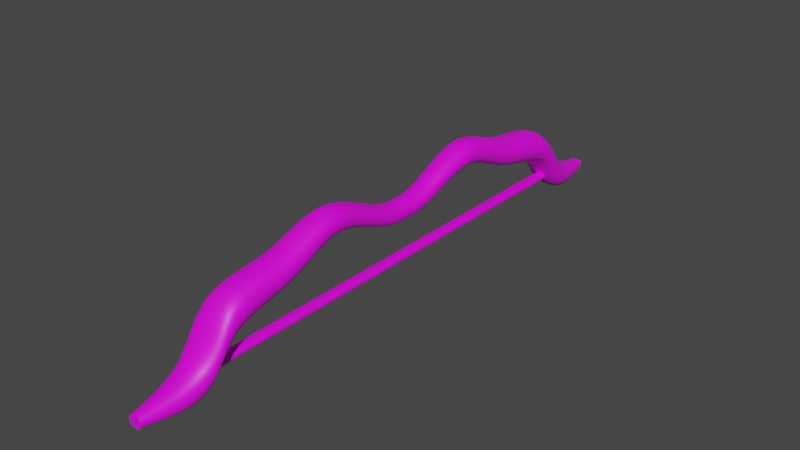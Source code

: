# Source: Bow.blend  (saved by Blender 2.92.15; exported with 4.5.12 LTS)
import bpy
from mathutils import Matrix  # noqa: F401  (used for matrix-valued properties, if any)

bpy.ops.wm.read_factory_settings(use_empty=True)
scene = bpy.context.scene
scene.name = 'Scene'

# ---- collections
col_collection = bpy.data.collections.new('Collection'); scene.collection.children.link(col_collection)

# ---- images (referenced by path relative to the original .blend; pixels are not part of the script)
import os
ASSET_DIR = os.environ.get("B2B_ASSET_DIR", "")  # directory of the original .blend (textures are referenced by path, not embedded)
HERE = os.path.dirname(os.path.abspath(__file__))  # packed textures are extracted next to this script under _unpacked/

def load_image(name, relpath, width, height, colorspace="sRGB"):
    """Load a texture the original file referenced (path relative to the .blend, or extracted next to this script)."""
    p = next((c for c in (os.path.join(HERE, relpath), os.path.join(ASSET_DIR, relpath)) if relpath and os.path.exists(c)), "")
    if p:
        img = bpy.data.images.load(p, check_existing=True)
        img.name = name
    else:  # same state as the original file: an image datablock whose file is absent (Cycles renders it pink)
        img = bpy.data.images.new(name, width, height)
        img.source = "FILE"
        img.filepath = "//" + (relpath or name)
    img.colorspace_settings.name = colorspace
    return img
img_low_poly_palete_png = load_image('Low Poly Palete.png', 'Low Poly Palete.png', 1024, 1024, 'sRGB')

# ---- materials (node trees are filled in below, after node groups)
mat_material_001 = bpy.data.materials.new('Material.001')
mat_material_001.use_transparent_shadow = False
mat_material_002 = bpy.data.materials.new('Material.002')
mat_material_002.use_transparent_shadow = False

# ---- material node trees
mat_material_001.use_nodes = True; mat_material_001.node_tree.nodes.clear()
_N = mat_material_001.node_tree.nodes; _L = mat_material_001.node_tree.links
n0 = _N.new('ShaderNodeBsdfPrincipled'); n0.name = 'Principled BSDF'; n0.location = (10, 300)
n0.distribution = 'GGX'
n0.subsurface_method = 'BURLEY'
n0.inputs[3].default_value = 1.45
n0.inputs[27].default_value = (0.0, 0.0, 0.0, 1.0)
n0.inputs[28].default_value = 1.0
n1 = _N.new('ShaderNodeOutputMaterial'); n1.name = 'Material Output'; n1.location = (300, 300)
n2 = _N.new('ShaderNodeTexImage'); n2.name = 'Image Texture'; n2.location = (-416, 223)
n2.image = img_low_poly_palete_png
_L.new(n0.outputs[0], n1.inputs[0])
_L.new(n2.outputs[0], n0.inputs[0])
n1.is_active_output = True
mat_material_002.use_nodes = True; mat_material_002.node_tree.nodes.clear()
_N = mat_material_002.node_tree.nodes; _L = mat_material_002.node_tree.links
n0 = _N.new('ShaderNodeBsdfPrincipled'); n0.name = 'Principled BSDF'; n0.location = (10, 300)
n0.distribution = 'GGX'
n0.subsurface_method = 'BURLEY'
n0.inputs[3].default_value = 1.45
n0.inputs[27].default_value = (0.0, 0.0, 0.0, 1.0)
n0.inputs[28].default_value = 1.0
n1 = _N.new('ShaderNodeOutputMaterial'); n1.name = 'Material Output'; n1.location = (300, 300)
n2 = _N.new('ShaderNodeTexImage'); n2.name = 'Image Texture'; n2.location = (-371, 48)
n2.image = img_low_poly_palete_png
_L.new(n0.outputs[0], n1.inputs[0])
_L.new(n2.outputs[0], n0.inputs[0])
n1.is_active_output = True

# ---- world
world_world = bpy.data.worlds.new('World'); scene.world = world_world
world_world.use_nodes = True; world_world.node_tree.nodes.clear()
_N = world_world.node_tree.nodes; _L = world_world.node_tree.links
n0 = _N.new('ShaderNodeOutputWorld'); n0.name = 'World Output'; n0.location = (300, 300)
n1 = _N.new('ShaderNodeBackground'); n1.name = 'Background'; n1.location = (10, 300)
n1.inputs[0].default_value = (0.05088, 0.05088, 0.05088, 1.0)
_L.new(n1.outputs[0], n0.inputs[0])
n0.is_active_output = True
world_world.color = (0.05088, 0.05088, 0.05088)
world_world.use_sun_shadow = False
world_world.sun_shadow_jitter_overblur = 0.0

# ---- meshes
me_cube = bpy.data.meshes.new('Cube')
me_cube.from_pydata([(-0.2951, 1.139, -3.243), (-0.2951, 1.139, -2.653), (0.2951, 1.139, -3.243), (0.2951, 1.139, -2.653), (-0.529, -0.001965, -0.529), (0.529, -0.001965, 0.529), (-0.529, -0.001965, 0.529), (0.529, -0.001965, -0.529), (-0.529, 0.1043, 0.529), (0.529, 0.1043, -0.529), (-0.529, 0.1043, -0.529), (0.529, 0.1043, 0.529), (-0.7645, 0.5521, 0.7645), (0.7645, 0.5521, -0.7645), (-0.7645, 0.5521, -0.7645), (0.7645, 0.5521, 0.7645), (0.9134, 0.8353, 0.9134), (-0.9134, 0.8353, -0.9134), (0.9134, 0.8353, -0.9134), (-0.9134, 0.8353, 0.9134), (0.2951, 1.139, -2.653), (0.2951, 1.139, -3.243), (-0.2951, 1.139, -2.653), (-0.2951, 1.139, -3.243), (0.9134, 0.9001, -2.034), (-0.9134, 0.9001, -3.861), (0.9134, 0.9001, -3.861), (-0.9134, 0.9001, -2.034), (-0.6584, 0.3504, 1.153), (0.6584, 0.3504, 2.47), (-0.6584, 0.3504, 2.47), (0.6584, 0.3504, 1.153)], [], [(3, 2, 0, 1), (18, 17, 25, 26), (9, 11, 5, 7), (10, 9, 7, 4), (11, 8, 6, 5), (29, 30, 8, 11), (28, 31, 9, 10), (31, 29, 11, 9), (4, 6, 8, 10), (18, 16, 15, 13), (17, 18, 13, 14), (16, 19, 12, 15), (28, 30, 12, 14), (16, 18, 26, 24), (19, 16, 24, 27), (17, 19, 27, 25), (14, 12, 19, 17), (25, 27, 22, 23), (23, 21, 26, 25), (21, 20, 24, 26), (20, 22, 27, 24), (10, 8, 30, 28), (13, 15, 29, 31), (14, 13, 31, 28), (15, 12, 30, 29)])
_uv = me_cube.uv_layers.new(name='UVMap')
_uv.uv.foreach_set('vector', [0.5043, 0.432, 0.5019, 0.432, 0.5019, 0.4296, 0.5067, 0.432, 0.5019, 0.4322, 0.4995, 0.4322, 0.4995, 0.4322, 0.5019, 0.4322, 0.5019, 0.4331, 0.5043, 0.4331, 0.5043, 0.4332, 0.5019, 0.4332, 0.4995, 0.4331, 0.5019, 0.4331, 0.5019, 0.4332, 0.4995, 0.4332, 0.5043, 0.4331, 0.5067, 0.4331, 0.5067, 0.4332, 0.5043, 0.4332, 0.5043, 0.4328, 0.5067, 0.4328, 0.5067, 0.4331, 0.5043, 0.4331, 0.4995, 0.4328, 0.5019, 0.4328, 0.5019, 0.4331, 0.4995, 0.4331, 0.5019, 0.4328, 0.5043, 0.4328, 0.5043, 0.4331, 0.5019, 0.4331, 0.5019, 0.4284, 0.5043, 0.4284, 0.5043, 0.4286, 0.5019, 0.4286, 0.5019, 0.4322, 0.5043, 0.4322, 0.5043, 0.4325, 0.5019, 0.4325, 0.4995, 0.4322, 0.5019, 0.4322, 0.5019, 0.4325, 0.4995, 0.4325, 0.5043, 0.4322, 0.5067, 0.4322, 0.5067, 0.4325, 0.5043, 0.4325, 0.5019, 0.4288, 0.5043, 0.4288, 0.5043, 0.4291, 0.5019, 0.4291, 0.5043, 0.4322, 0.5019, 0.4322, 0.5019, 0.4322, 0.5043, 0.4322, 0.5067, 0.4322, 0.5043, 0.4322, 0.5043, 0.4322, 0.5067, 0.4322, 0.5019, 0.4294, 0.5043, 0.4294, 0.5043, 0.4294, 0.5019, 0.4294, 0.5019, 0.4291, 0.5043, 0.4291, 0.5043, 0.4294, 0.5019, 0.4294, 0.5019, 0.4294, 0.5043, 0.4294, 0.5043, 0.4296, 0.5019, 0.4296, 0.4995, 0.432, 0.5019, 0.432, 0.5019, 0.4322, 0.4995, 0.4322, 0.5019, 0.432, 0.5043, 0.432, 0.5043, 0.4322, 0.5019, 0.4322, 0.5043, 0.432, 0.5067, 0.432, 0.5067, 0.4322, 0.5043, 0.4322, 0.5019, 0.4286, 0.5043, 0.4286, 0.5043, 0.4288, 0.5019, 0.4288, 0.5019, 0.4325, 0.5043, 0.4325, 0.5043, 0.4328, 0.5019, 0.4328, 0.4995, 0.4325, 0.5019, 0.4325, 0.5019, 0.4328, 0.4995, 0.4328, 0.5043, 0.4325, 0.5067, 0.4325, 0.5067, 0.4328, 0.5043, 0.4328])
me_cube.materials.append(mat_material_001)
me_cube.use_remesh_preserve_volume = False
me_cube.use_remesh_preserve_attributes = False
me_cube.use_mirror_vertex_groups = False
me_cube.update()
me_cylinder = bpy.data.meshes.new('Cylinder')
me_cylinder.from_pydata([(0.0, 1.0, -1.0), (0.0, 1.0, 1.0), (0.1951, 0.9808, -1.0), (0.1951, 0.9808, 1.0), (0.3827, 0.9239, -1.0), (0.3827, 0.9239, 1.0), (0.5556, 0.8315, -1.0), (0.5556, 0.8315, 1.0), (0.7071, 0.7071, -1.0), (0.7071, 0.7071, 1.0), (0.8315, 0.5556, -1.0), (0.8315, 0.5556, 1.0), (0.9239, 0.3827, -1.0), (0.9239, 0.3827, 1.0), (0.9808, 0.1951, -1.0), (0.9808, 0.1951, 1.0), (1.0, 7.55e-08, -1.0), (1.0, 7.55e-08, 1.0), (0.9808, -0.1951, -1.0), (0.9808, -0.1951, 1.0), (0.9239, -0.3827, -1.0), (0.9239, -0.3827, 1.0), (0.8315, -0.5556, -1.0), (0.8315, -0.5556, 1.0), (0.7071, -0.7071, -1.0), (0.7071, -0.7071, 1.0), (0.5556, -0.8315, -1.0), (0.5556, -0.8315, 1.0), (0.3827, -0.9239, -1.0), (0.3827, -0.9239, 1.0), (0.1951, -0.9808, -1.0), (0.1951, -0.9808, 1.0), (-3.258e-07, -1.0, -1.0), (-3.258e-07, -1.0, 1.0), (-0.1951, -0.9808, -1.0), (-0.1951, -0.9808, 1.0), (-0.3827, -0.9239, -1.0), (-0.3827, -0.9239, 1.0), (-0.5556, -0.8315, -1.0), (-0.5556, -0.8315, 1.0), (-0.7071, -0.7071, -1.0), (-0.7071, -0.7071, 1.0), (-0.8315, -0.5556, -1.0), (-0.8315, -0.5556, 1.0), (-0.9239, -0.3827, -1.0), (-0.9239, -0.3827, 1.0), (-0.9808, -0.1951, -1.0), (-0.9808, -0.1951, 1.0), (-1.0, 9.656e-07, -1.0), (-1.0, 9.656e-07, 1.0), (-0.9808, 0.1951, -1.0), (-0.9808, 0.1951, 1.0), (-0.9239, 0.3827, -1.0), (-0.9239, 0.3827, 1.0), (-0.8315, 0.5556, -1.0), (-0.8315, 0.5556, 1.0), (-0.7071, 0.7071, -1.0), (-0.7071, 0.7071, 1.0), (-0.5556, 0.8315, -1.0), (-0.5556, 0.8315, 1.0), (-0.3827, 0.9239, -1.0), (-0.3827, 0.9239, 1.0), (-0.1951, 0.9808, -1.0), (-0.1951, 0.9808, 1.0)], [], [(0, 1, 3, 2), (2, 3, 5, 4), (4, 5, 7, 6), (6, 7, 9, 8), (8, 9, 11, 10), (10, 11, 13, 12), (12, 13, 15, 14), (14, 15, 17, 16), (16, 17, 19, 18), (18, 19, 21, 20), (20, 21, 23, 22), (22, 23, 25, 24), (24, 25, 27, 26), (26, 27, 29, 28), (28, 29, 31, 30), (30, 31, 33, 32), (32, 33, 35, 34), (34, 35, 37, 36), (36, 37, 39, 38), (38, 39, 41, 40), (40, 41, 43, 42), (42, 43, 45, 44), (44, 45, 47, 46), (46, 47, 49, 48), (48, 49, 51, 50), (50, 51, 53, 52), (52, 53, 55, 54), (54, 55, 57, 56), (56, 57, 59, 58), (58, 59, 61, 60), (3, 1, 63, 61, 59, 57, 55, 53, 51, 49, 47, 45, 43, 41, 39, 37, 35, 33, 31, 29, 27, 25, 23, 21, 19, 17, 15, 13, 11, 9, 7, 5), (60, 61, 63, 62), (62, 63, 1, 0), (0, 2, 4, 6, 8, 10, 12, 14, 16, 18, 20, 22, 24, 26, 28, 30, 32, 34, 36, 38, 40, 42, 44, 46, 48, 50, 52, 54, 56, 58, 60, 62)])
_uv = me_cylinder.uv_layers.new(name='UVMap')
_uv.uv.foreach_set('vector', [0.5804, 0.9347, 0.5804, 0.9348, 0.5804, 0.9348, 0.5804, 0.9347, 0.5804, 0.9347, 0.5804, 0.9348, 0.5804, 0.9348, 0.5804, 0.9347, 0.5804, 0.9347, 0.5804, 0.9348, 0.5804, 0.9348, 0.5804, 0.9347, 0.5804, 0.9347, 0.5804, 0.9348, 0.5804, 0.9348, 0.5804, 0.9347, 0.5372, 0.9269, 0.5372, 0.927, 0.5372, 0.927, 0.5372, 0.9269, 0.5372, 0.9269, 0.5372, 0.927, 0.5372, 0.927, 0.5372, 0.9269, 0.5372, 0.9269, 0.5372, 0.927, 0.5372, 0.927, 0.5372, 0.9269, 0.5372, 0.9269, 0.5372, 0.927, 0.5372, 0.927, 0.5372, 0.9269, 0.5372, 0.9269, 0.5372, 0.927, 0.5372, 0.927, 0.5372, 0.9269, 0.5372, 0.9269, 0.5372, 0.927, 0.5372, 0.927, 0.5372, 0.9269, 0.5372, 0.9269, 0.5372, 0.927, 0.5372, 0.927, 0.5372, 0.9269, 0.5372, 0.9269, 0.5372, 0.927, 0.5372, 0.927, 0.5372, 0.9269, 0.5372, 0.9269, 0.5372, 0.927, 0.5372, 0.927, 0.5372, 0.9269, 0.5372, 0.9269, 0.5372, 0.927, 0.5371, 0.927, 0.5371, 0.9269, 0.5371, 0.9269, 0.5371, 0.927, 0.5371, 0.927, 0.5371, 0.9269, 0.5371, 0.9269, 0.5371, 0.927, 0.5371, 0.927, 0.5371, 0.9269, 0.5371, 0.9269, 0.5371, 0.927, 0.5371, 0.927, 0.5371, 0.9269, 0.5371, 0.9269, 0.5371, 0.927, 0.5371, 0.927, 0.5371, 0.9269, 0.5371, 0.9269, 0.5371, 0.927, 0.5371, 0.927, 0.5371, 0.9269, 0.5371, 0.9269, 0.5371, 0.927, 0.5371, 0.927, 0.5371, 0.9269, 0.5803, 0.9347, 0.5803, 0.9348, 0.5803, 0.9348, 0.5803, 0.9347, 0.5803, 0.9347, 0.5803, 0.9348, 0.5802, 0.9348, 0.5802, 0.9347, 0.5802, 0.9347, 0.5802, 0.9348, 0.5802, 0.9348, 0.5802, 0.9347, 0.5802, 0.9347, 0.5802, 0.9348, 0.5802, 0.9348, 0.5802, 0.9347, 0.5802, 0.9347, 0.5802, 0.9348, 0.5802, 0.9348, 0.5802, 0.9347, 0.5802, 0.9347, 0.5802, 0.9348, 0.5802, 0.9348, 0.5802, 0.9347, 0.5802, 0.9347, 0.5802, 0.9348, 0.5802, 0.9348, 0.5802, 0.9347, 0.5802, 0.9347, 0.5802, 0.9348, 0.5802, 0.9348, 0.5802, 0.9347, 0.5802, 0.9347, 0.5802, 0.9348, 0.5802, 0.9348, 0.5802, 0.9347, 0.5802, 0.9347, 0.5802, 0.9348, 0.5802, 0.9348, 0.5802, 0.9347, 0.5371, 0.9269, 0.5371, 0.9269, 0.5371, 0.9269, 0.537, 0.9268, 0.537, 0.9268, 0.537, 0.9268, 0.537, 0.9268, 0.537, 0.9268, 0.537, 0.9268, 0.537, 0.9268, 0.537, 0.9268, 0.537, 0.9268, 0.537, 0.9268, 0.537, 0.9268, 0.537, 0.9267, 0.537, 0.9267, 0.5371, 0.9267, 0.5371, 0.9267, 0.5371, 0.9267, 0.5371, 0.9267, 0.5371, 0.9267, 0.5371, 0.9268, 0.5371, 0.9268, 0.5371, 0.9268, 0.5371, 0.9268, 0.5371, 0.9268, 0.5371, 0.9268, 0.5371, 0.9268, 0.5371, 0.9268, 0.5371, 0.9268, 0.5371, 0.9268, 0.5371, 0.9268, 0.5802, 0.9347, 0.5802, 0.9348, 0.5802, 0.9348, 0.5802, 0.9347, 0.5802, 0.9347, 0.5802, 0.9348, 0.5802, 0.9348, 0.5802, 0.9347, 0.5802, 0.9308, 0.5802, 0.9308, 0.5802, 0.9308, 0.5802, 0.9307, 0.5802, 0.9307, 0.5802, 0.9307, 0.5802, 0.9307, 0.5802, 0.9307, 0.5802, 0.9307, 0.5802, 0.9307, 0.5802, 0.9307, 0.5802, 0.9307, 0.5802, 0.9307, 0.5802, 0.9307, 0.5802, 0.9306, 0.5802, 0.9306, 0.5802, 0.9306, 0.5801, 0.9306, 0.5801, 0.9306, 0.5801, 0.9307, 0.5801, 0.9307, 0.5801, 0.9307, 0.5801, 0.9307, 0.5801, 0.9307, 0.5801, 0.9307, 0.5801, 0.9307, 0.5801, 0.9307, 0.5801, 0.9307, 0.5801, 0.9307, 0.5801, 0.9307, 0.5801, 0.9308, 0.5801, 0.9308])
me_cylinder.materials.append(mat_material_002)
me_cylinder.use_remesh_fix_poles = True
me_cylinder.use_remesh_preserve_attributes = False
me_cylinder.use_mirror_vertex_groups = False
me_cylinder.update()

# ---- objects
ob_cube = bpy.data.objects.new('Cube', me_cube)
ob_cylinder = bpy.data.objects.new('Cylinder', me_cylinder)

# ---- transforms, parenting, visibility, modifiers, constraints
ob_cube.location = (0.07949, 0.01714, -0.01001)
ob_cube.scale = (0.08699, 1.0, 0.07547)
ob_cube.lock_rotations_4d = False
ob_cube.empty_display_type = 'ARROWS'
ob_cube.lineart.crease_threshold = 0.0
_m = ob_cube.modifiers.new('Subdivision', 'SUBSURF')
_m.uv_smooth = 'PRESERVE_CORNERS'
_m.quality = 1
_m.render_levels = 6
_m.show_only_control_edges = False
_m.use_creases = False
_m = ob_cube.modifiers.new('Mirror', 'MIRROR')
_m.use_axis = (False, True, False)
_m = ob_cube.modifiers.new('Boolean', 'BOOLEAN')
ob_cylinder.location = (0.07944, 0.02532, -0.1925)
ob_cylinder.rotation_euler = (1.571, 1.571, 0.0)
ob_cylinder.scale = (0.0165, 0.02126, 0.9874)
ob_cylinder.lineart.crease_threshold = 0.0

# ---- collection membership
col_collection.objects.link(ob_cube)
col_collection.objects.link(ob_cylinder)

# ---- scene / render settings (as saved in the file)
scene.frame_start = 1; scene.frame_end = 250; scene.frame_set(1)
scene.render.engine = 'BLENDER_EEVEE_NEXT'
scene.cycles.use_denoising = False
scene.cycles.samples = 128
scene.cycles.sampling_pattern = 'TABULATED_SOBOL'
scene.cycles.use_adaptive_sampling = False
scene.cycles.use_light_tree = False
scene.view_settings.view_transform = 'Filmic'
bpy.context.view_layer.update()

# ---- added for rendering (the .blend has no active camera and no usable light): camera, sun
cam_auto = bpy.data.cameras.new('AutoCamera')
cam_auto.lens = 50.0
cam_auto.sensor_width = 36.0
cam_auto.clip_end = 1000.0
ob_auto_camera = bpy.data.objects.new('AutoCamera', cam_auto)
scene.collection.objects.link(ob_auto_camera)
ob_auto_camera.location = (2.22291, -2.55497, 1.64356)
ob_auto_camera.rotation_euler = (1.09748, -7.21219e-08, 0.694738)
scene.camera = ob_auto_camera
light_auto_sun = bpy.data.lights.new('AutoSun', 'SUN')
light_auto_sun.energy = 3.0
light_auto_sun.angle = 0.0523599
ob_auto_sun = bpy.data.objects.new('AutoSun', light_auto_sun)
scene.collection.objects.link(ob_auto_sun)
ob_auto_sun.rotation_euler = (0.872665, 0.174533, 0.523599)
bpy.context.view_layer.update()

